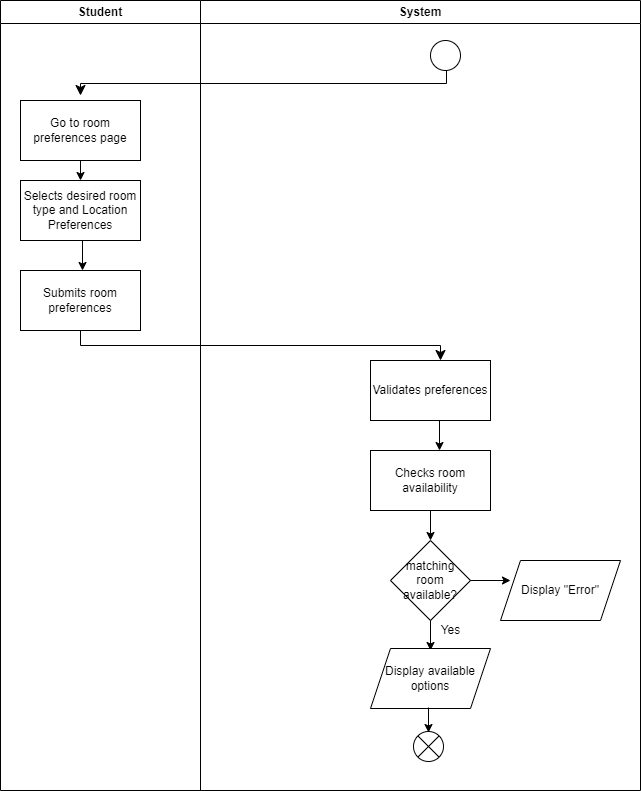

The diagram above was exported from draw.io. Its source (the exported page's mxGraphModel, read from the mxfile embedded in the PNG):
<mxGraphModel dx="457" dy="725" grid="1" gridSize="10" guides="1" tooltips="1" connect="1" arrows="1" fold="1" page="1" pageScale="1" pageWidth="850" pageHeight="1100" math="0" shadow="0">
  <root>
    <mxCell id="0" />
    <mxCell id="1" parent="0" />
    <mxCell id="2" value="" style="ellipse;" vertex="1" parent="1">
      <mxGeometry x="550" y="40" width="30" height="30" as="geometry" />
    </mxCell>
    <mxCell id="3" value="" style="edgeStyle=elbowEdgeStyle;elbow=vertical;endArrow=classic;html=1;curved=0;rounded=0;endSize=8;startSize=8;" edge="1" parent="1">
      <mxGeometry width="50" height="50" relative="1" as="geometry">
        <mxPoint x="566" y="70" as="sourcePoint" />
        <mxPoint x="200" y="95" as="targetPoint" />
      </mxGeometry>
    </mxCell>
    <mxCell id="4" value="Go to room preferences page" style="rounded=0;whiteSpace=wrap;html=1;" vertex="1" parent="1">
      <mxGeometry x="140" y="100" width="120" height="60" as="geometry" />
    </mxCell>
    <mxCell id="5" value="" style="endArrow=classic;html=1;" edge="1" parent="1">
      <mxGeometry width="50" height="50" relative="1" as="geometry">
        <mxPoint x="200" y="160" as="sourcePoint" />
        <mxPoint x="200" y="180" as="targetPoint" />
      </mxGeometry>
    </mxCell>
    <mxCell id="6" value="Selects desired room type and Location Preferences" style="rounded=0;whiteSpace=wrap;html=1;" vertex="1" parent="1">
      <mxGeometry x="140" y="180" width="120" height="60" as="geometry" />
    </mxCell>
    <mxCell id="7" value="" style="endArrow=classic;html=1;" edge="1" parent="1">
      <mxGeometry width="50" height="50" relative="1" as="geometry">
        <mxPoint x="202" y="240" as="sourcePoint" />
        <mxPoint x="202" y="270" as="targetPoint" />
      </mxGeometry>
    </mxCell>
    <mxCell id="8" value="Submits room preferences" style="rounded=0;whiteSpace=wrap;html=1;" vertex="1" parent="1">
      <mxGeometry x="140" y="270" width="120" height="60" as="geometry" />
    </mxCell>
    <mxCell id="9" value="" style="edgeStyle=elbowEdgeStyle;elbow=vertical;endArrow=classic;html=1;curved=0;rounded=0;endSize=8;startSize=8;" edge="1" parent="1">
      <mxGeometry width="50" height="50" relative="1" as="geometry">
        <mxPoint x="200" y="330" as="sourcePoint" />
        <mxPoint x="560" y="360" as="targetPoint" />
      </mxGeometry>
    </mxCell>
    <mxCell id="10" value="Validates preferences" style="rounded=0;whiteSpace=wrap;html=1;" vertex="1" parent="1">
      <mxGeometry x="490" y="360" width="120" height="60" as="geometry" />
    </mxCell>
    <mxCell id="11" value="" style="endArrow=classic;html=1;" edge="1" parent="1">
      <mxGeometry width="50" height="50" relative="1" as="geometry">
        <mxPoint x="559" y="420" as="sourcePoint" />
        <mxPoint x="559" y="450" as="targetPoint" />
      </mxGeometry>
    </mxCell>
    <mxCell id="12" value="Checks room availability" style="rounded=0;whiteSpace=wrap;html=1;" vertex="1" parent="1">
      <mxGeometry x="490" y="450" width="120" height="60" as="geometry" />
    </mxCell>
    <mxCell id="13" value="" style="endArrow=classic;html=1;" edge="1" parent="1">
      <mxGeometry width="50" height="50" relative="1" as="geometry">
        <mxPoint x="550" y="510" as="sourcePoint" />
        <mxPoint x="550" y="540" as="targetPoint" />
      </mxGeometry>
    </mxCell>
    <mxCell id="14" value="matching room available?" style="rhombus;whiteSpace=wrap;html=1;" vertex="1" parent="1">
      <mxGeometry x="510" y="540" width="80" height="80" as="geometry" />
    </mxCell>
    <mxCell id="15" value="" style="endArrow=classic;html=1;" edge="1" parent="1">
      <mxGeometry width="50" height="50" relative="1" as="geometry">
        <mxPoint x="550" y="620" as="sourcePoint" />
        <mxPoint x="550" y="650" as="targetPoint" />
      </mxGeometry>
    </mxCell>
    <mxCell id="16" value="Yes" style="text;html=1;align=center;verticalAlign=middle;resizable=0;points=[];autosize=1;strokeColor=none;fillColor=none;" vertex="1" parent="1">
      <mxGeometry x="550" y="615" width="40" height="30" as="geometry" />
    </mxCell>
    <mxCell id="17" value="Display available options" style="shape=parallelogram;perimeter=parallelogramPerimeter;whiteSpace=wrap;html=1;fixedSize=1;" vertex="1" parent="1">
      <mxGeometry x="490" y="648" width="120" height="60" as="geometry" />
    </mxCell>
    <mxCell id="18" value="" style="endArrow=classic;html=1;" edge="1" parent="1">
      <mxGeometry width="50" height="50" relative="1" as="geometry">
        <mxPoint x="590" y="580" as="sourcePoint" />
        <mxPoint x="630" y="580" as="targetPoint" />
      </mxGeometry>
    </mxCell>
    <mxCell id="19" value="Display &quot;Error&quot;" style="shape=parallelogram;perimeter=parallelogramPerimeter;whiteSpace=wrap;html=1;fixedSize=1;" vertex="1" parent="1">
      <mxGeometry x="620" y="560" width="120" height="60" as="geometry" />
    </mxCell>
    <mxCell id="20" value="Student" style="swimlane;whiteSpace=wrap;html=1;" vertex="1" parent="1">
      <mxGeometry x="120" width="200" height="790" as="geometry" />
    </mxCell>
    <mxCell id="21" value="" style="endArrow=classic;html=1;" edge="1" parent="1">
      <mxGeometry width="50" height="50" relative="1" as="geometry">
        <mxPoint x="548" y="707" as="sourcePoint" />
        <mxPoint x="548" y="732" as="targetPoint" />
      </mxGeometry>
    </mxCell>
    <mxCell id="22" value="" style="shape=sumEllipse;perimeter=ellipsePerimeter;whiteSpace=wrap;html=1;backgroundOutline=1;" vertex="1" parent="1">
      <mxGeometry x="533" y="731" width="30" height="30" as="geometry" />
    </mxCell>
    <mxCell id="23" value="System" style="swimlane;whiteSpace=wrap;html=1;" vertex="1" parent="1">
      <mxGeometry x="320" width="440" height="790" as="geometry" />
    </mxCell>
  </root>
</mxGraphModel>